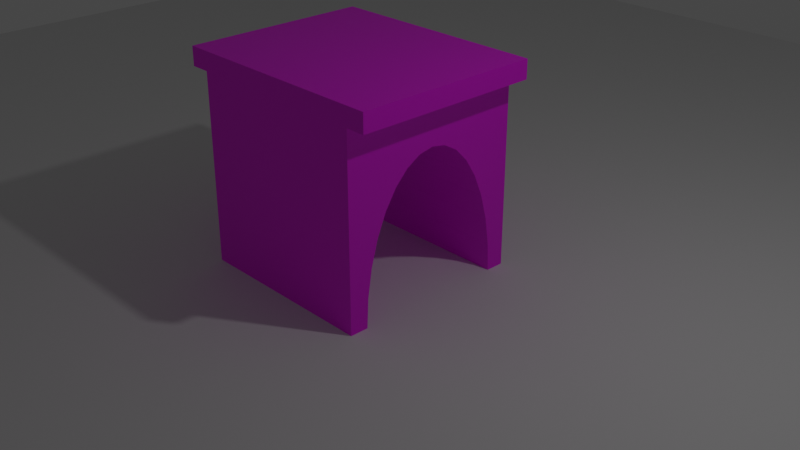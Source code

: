 # Source: BridgeArch.blend  (saved by Blender 2.80.27; exported with 4.5.12 LTS)
import bpy
from mathutils import Matrix  # noqa: F401  (used for matrix-valued properties, if any)

bpy.ops.wm.read_factory_settings(use_empty=True)
scene = bpy.context.scene
scene.name = 'Scene'

# ---- collections
col_collection_1 = bpy.data.collections.new('Collection 1'); scene.collection.children.link(col_collection_1)
col_archway = bpy.data.collections.new('Archway'); scene.collection.children.link(col_archway)

# ---- images (referenced by path relative to the original .blend; pixels are not part of the script)
import os
ASSET_DIR = os.environ.get("B2B_ASSET_DIR", "")  # directory of the original .blend (textures are referenced by path, not embedded)
HERE = os.path.dirname(os.path.abspath(__file__))  # packed textures are extracted next to this script under _unpacked/

def load_image(name, relpath, width, height, colorspace="sRGB"):
    """Load a texture the original file referenced (path relative to the .blend, or extracted next to this script)."""
    p = next((c for c in (os.path.join(HERE, relpath), os.path.join(ASSET_DIR, relpath)) if relpath and os.path.exists(c)), "")
    if p:
        img = bpy.data.images.load(p, check_existing=True)
        img.name = name
    else:  # same state as the original file: an image datablock whose file is absent (Cycles renders it pink)
        img = bpy.data.images.new(name, width, height)
        img.source = "FILE"
        img.filepath = "//" + (relpath or name)
    img.colorspace_settings.name = colorspace
    return img
img_brick03_rgh_jpg_001 = load_image('Brick03_rgh.jpg.001', 'Brick03_rgh.jpg', 1024, 1024, 'Non-Color')
img_brick03_col_jpg_001 = load_image('Brick03_col.jpg.001', 'Brick03_col.jpg', 1024, 1024, 'sRGB')
img_brick03_nrm_jpg_001 = load_image('Brick03_nrm.jpg.001', 'Brick03_nrm.jpg', 1024, 1024, 'Non-Color')
img_bridge_baked = load_image('Bridge Baked', 'Bridge Baked.png', 1024, 1024, 'sRGB')
img_cracked_earth_color_png = load_image('Cracked Earth_COLOR.png', 'Cracked Earth_COLOR.png', 1024, 1024, 'sRGB')
img_cracked_earth_spec_png = load_image('Cracked Earth_SPEC.png', 'Cracked Earth_SPEC.png', 1024, 1024, 'Non-Color')
img_cracked_earth_nrm_png = load_image('Cracked Earth_NRM.png', 'Cracked Earth_NRM.png', 1024, 1024, 'Non-Color')

# ---- materials (node trees are filled in below, after node groups)
mat_brickwork = bpy.data.materials.new('Brickwork')
mat_brickwork.diffuse_color = (0.8, 0.0, 0.02137, 1.0)
mat_brickwork.roughness = 0.25
mat_cracked_earth = bpy.data.materials.new('Cracked Earth')
mat_cracked_earth.roughness = 0.25
mat_baked = bpy.data.materials.new('Baked')
mat_baked.roughness = 0.25

# ---- material node trees
mat_brickwork.use_nodes = True; mat_brickwork.node_tree.nodes.clear()
_N = mat_brickwork.node_tree.nodes; _L = mat_brickwork.node_tree.links
n0 = _N.new('ShaderNodeTexImage'); n0.name = 'Image Texture.001'; n0.location = (-409, 252)
n0.image = img_brick03_rgh_jpg_001
n1 = _N.new('ShaderNodeOutputMaterial'); n1.name = 'Material Output'; n1.location = (493, 314)
n2 = _N.new('ShaderNodeTexImage'); n2.name = 'Image Texture'; n2.location = (-398, 496)
n2.image = img_brick03_col_jpg_001
n3 = _N.new('ShaderNodeNormalMap'); n3.name = 'Normal Map'; n3.location = (-180, -26)
n3.inputs[0].default_value = 0.5
n4 = _N.new('ShaderNodeTexImage'); n4.name = 'Image Texture.002'; n4.location = (-471, -53)
n4.image = img_brick03_nrm_jpg_001
n5 = _N.new('ShaderNodeUVMap'); n5.name = 'UV Map'; n5.location = (-831, 117)
n5.uv_map = 'UVMap'
n6 = _N.new('ShaderNodeUVMap'); n6.name = 'UV Map.001'; n6.location = (-429, 707)
n6.uv_map = 'Baked'
n7 = _N.new('ShaderNodeBsdfPrincipled'); n7.name = 'Principled BSDF'; n7.location = (187, 717)
n7.distribution = 'GGX'
n7.subsurface_method = 'BURLEY'
n7.inputs[3].default_value = 1.45
n8 = _N.new('ShaderNodeTexImage'); n8.name = 'Image Texture.003'; n8.location = (-134, 739)
n8.image = img_bridge_baked
_L.new(n4.outputs[0], n3.inputs[1])
_L.new(n7.outputs[0], n1.inputs[0])
_L.new(n5.outputs[0], n2.inputs[0])
_L.new(n5.outputs[0], n0.inputs[0])
_L.new(n5.outputs[0], n4.inputs[0])
_L.new(n6.outputs[0], n8.inputs[0])
_L.new(n8.outputs[0], n7.inputs[0])
n1.is_active_output = True
mat_cracked_earth.use_nodes = True; mat_cracked_earth.node_tree.nodes.clear()
_N = mat_cracked_earth.node_tree.nodes; _L = mat_cracked_earth.node_tree.links
n0 = _N.new('ShaderNodeTexImage'); n0.name = 'Image Texture'; n0.location = (-228, 516)
n0.label = 'Base Color'
n0.image = img_cracked_earth_color_png
n1 = _N.new('ShaderNodeTexImage'); n1.name = 'Image Texture.001'; n1.location = (-228, 256)
n1.label = 'Specular'
n1.image = img_cracked_earth_spec_png
n2 = _N.new('ShaderNodeTexImage'); n2.name = 'Image Texture.002'; n2.location = (-228, -4)
n2.label = 'Normal'
n2.image = img_cracked_earth_nrm_png
n3 = _N.new('NodeReroute'); n3.name = 'Reroute'; n3.location = (-278, 136)
n3.width = 16
n3.socket_idname = 'NodeSocketVector'
n4 = _N.new('ShaderNodeOutputMaterial'); n4.name = 'Material Output'; n4.location = (496, 334)
n5 = _N.new('ShaderNodeBsdfPrincipled'); n5.name = 'Principled BSDF'; n5.location = (172, 316)
n5.distribution = 'GGX'
n5.subsurface_method = 'BURLEY'
n5.inputs[3].default_value = 1.45
n6 = _N.new('ShaderNodeNormalMap'); n6.name = 'Normal Map'; n6.location = (-28, -4)
n7 = _N.new('ShaderNodeUVMap'); n7.name = 'UV Map'; n7.location = (-687, 186)
n7.uv_map = 'UVMap'
n8 = _N.new('ShaderNodeUVMap'); n8.name = 'UV Map.001'; n8.location = (79, 744)
n8.uv_map = 'Baked'
n9 = _N.new('ShaderNodeTexImage'); n9.name = 'Image Texture.003'; n9.location = (313, 829)
n9.image = img_bridge_baked
_L.new(n0.outputs[0], n5.inputs[0])
_L.new(n1.outputs[0], n5.inputs[13])
_L.new(n2.outputs[0], n6.inputs[1])
_L.new(n3.outputs[0], n0.inputs[0])
_L.new(n3.outputs[0], n1.inputs[0])
_L.new(n3.outputs[0], n2.inputs[0])
_L.new(n5.outputs[0], n4.inputs[0])
_L.new(n6.outputs[0], n5.inputs[5])
_L.new(n7.outputs[0], n3.inputs[0])
_L.new(n8.outputs[0], n9.inputs[0])
n4.is_active_output = True
mat_baked.use_nodes = True; mat_baked.node_tree.nodes.clear()
_N = mat_baked.node_tree.nodes; _L = mat_baked.node_tree.links
n0 = _N.new('ShaderNodeBsdfPrincipled'); n0.name = 'Principled BSDF'; n0.location = (-231, 298)
n0.distribution = 'GGX'
n0.subsurface_method = 'BURLEY'
n0.inputs[3].default_value = 1.45
n1 = _N.new('ShaderNodeOutputMaterial'); n1.name = 'Material Output'; n1.location = (98, 306)
n1.target = 'CYCLES'
n2 = _N.new('ShaderNodeUVMap'); n2.name = 'UV Map'; n2.location = (-892, 178)
n2.uv_map = 'Baked'
n3 = _N.new('ShaderNodeTexImage'); n3.name = 'Image Texture'; n3.location = (-639, 339)
n3.image = img_bridge_baked
_L.new(n0.outputs[0], n1.inputs[0])
_L.new(n2.outputs[0], n3.inputs[0])
_L.new(n3.outputs[0], n0.inputs[0])
n1.is_active_output = True

# ---- world
world_world = bpy.data.worlds.new('World'); scene.world = world_world
world_world.color = (0.05088, 0.05088, 0.05088)
world_world.use_sun_shadow = False
world_world.sun_shadow_jitter_overblur = 0.0

# ---- cameras
cam_camera = bpy.data.cameras.new('Camera')
cam_camera.clip_end = 100.0
cam_camera.ortho_scale = 7.314
cam_camera.dof.focus_distance = 0.0

# ---- lights
light_lamp = bpy.data.lights.new('Lamp', 'POINT')
light_lamp.transmission_factor = 0.0
light_lamp.cutoff_distance = 30.0
light_lamp.energy = 100.0
light_lamp.shadow_buffer_clip_start = 1.001
light_lamp.shadow_soft_size = 0.1
light_lamp.shadow_maximum_resolution = 0.006
light_lamp.use_absolute_resolution = True

# ---- meshes
me_plane = bpy.data.meshes.new('Plane')
me_plane.from_pydata([(-1.0, -1.0, 0.0), (1.0, -1.0, 0.0), (-1.0, 1.0, 0.0), (1.0, 1.0, 0.0)], [], [(0, 1, 3, 2)])
_uv = me_plane.uv_layers.new(name='UVMap')
_uv.uv.foreach_set('vector', [0.0, 0.0, 1.0, 0.0, 1.0, 1.0, 0.0, 1.0])
me_plane.use_remesh_preserve_volume = False
me_plane.use_remesh_preserve_attributes = False
me_plane.use_mirror_vertex_groups = False
me_plane.update()
me_cube = bpy.data.meshes.new('Cube')
me_cube.from_pydata([(1.0, 1.0, -1.0), (1.0, -1.0, -1.0), (-1.0, -1.0, -1.0), (-1.0, 1.0, -1.0), (1.0, 1.0, 1.0), (1.0, -1.0, 1.0), (-1.0, -1.0, 1.0), (-1.0, 1.0, 1.0), (-1.209, -1.0, 1.0), (-1.209, -1.0, 1.2), (-1.209, 1.0, 1.0), (-1.209, 1.0, 1.2), (1.209, -1.0, 1.0), (1.209, -1.0, 1.2), (1.209, 1.0, 1.0), (1.209, 1.0, 1.2), (1.0, 0.8048, -1.0), (-1.0, 0.8048, -1.0), (1.0, -0.8048, -1.0), (-1.0, -0.8048, -1.0), (1.0, 0.7893, -0.6966), (-1.0, 0.7893, -0.6966), (1.0, -0.7435, -0.4048), (-1.0, -0.7435, -0.4048), (1.0, 0.7435, -0.4048), (-1.0, 0.7435, -0.4048), (1.0, -0.7893, -0.6966), (-1.0, -0.7893, -0.6966), (1.0, 0.6692, -0.1359), (-1.0, 0.6692, -0.1359), (1.0, -0.6692, -0.1359), (-1.0, -0.6692, -0.1359), (1.0, 0.5691, 0.0998), (-1.0, 0.5691, 0.0998), (1.0, 0.4471, 0.2932), (-1.0, 0.4471, 0.2932), (1.0, -0.5691, 0.0998), (-1.0, -0.5691, 0.0998), (1.0, -0.4471, 0.2932), (-1.0, -0.4471, 0.2932), (1.0, 0.308, 0.437), (-1.0, 0.308, 0.437), (1.0, 0.157, 0.5255), (-1.0, 0.157, 0.5255), (1.0, -0.308, 0.437), (-1.0, -0.308, 0.437), (1.0, 7.771e-07, 0.5554), (-1.0, 7.771e-07, 0.5553), (1.0, -0.157, 0.5255), (-1.0, -0.157, 0.5255)], [], [(0, 16, 17, 3), (0, 4, 5, 1, 18, 26, 22, 30, 36, 38, 44, 48, 46, 42, 40, 34, 32, 28, 24, 20, 16), (1, 5, 6, 2), (2, 6, 7, 3, 17, 21, 25, 29, 33, 35, 41, 43, 47, 49, 45, 39, 37, 31, 23, 27, 19), (4, 0, 3, 7), (8, 9, 11, 10), (10, 11, 15, 14), (14, 15, 13, 12), (12, 13, 9, 8), (10, 14, 12, 8), (15, 11, 9, 13), (39, 38, 36, 37), (29, 28, 32, 33), (43, 42, 46, 47), (23, 22, 26, 27), (41, 40, 42, 43), (33, 32, 34, 35), (25, 24, 28, 29), (49, 48, 44, 45), (37, 36, 30, 31), (19, 18, 1, 2), (31, 30, 22, 23), (45, 44, 38, 39), (17, 16, 20, 21), (27, 26, 18, 19), (35, 34, 40, 41), (21, 20, 24, 25), (47, 46, 48, 49), (4, 7, 6, 5)])
me_cube.polygons.foreach_set('material_index', [2, 2, 2, 2, 2, 2, 2, 2, 2, 2, 2, 2, 2, 2, 2, 2, 2, 2, 2, 2, 2, 2, 2, 2, 2, 2, 2, 2, 2])
_uv = me_cube.uv_layers.new(name='UVMap')
_uv.uv.foreach_set('vector', [1.502, 2.991, 1.502, 3.138, 0.002197, 3.138, 0.002197, 2.991, 1.502, -0.0001868, 1.502, 1.502, 0.0002249, 1.502, 0.0002249, -0.0001868, 0.1468, -0.0001865, 0.1584, 0.2277, 0.1928, 0.4469, 0.2487, 0.6488, 0.3238, 0.8259, 0.4154, 0.9712, 0.5199, 1.079, 0.6332, 1.146, 0.7511, 1.168, 0.869, 1.146, 0.9824, 1.079, 1.087, 0.9711, 1.178, 0.8259, 1.254, 0.6488, 1.309, 0.4469, 1.344, 0.2277, 1.355, -0.0001868, 1.502, -0.0001868, 1.502, 1.502, 0.0002249, 1.502, 0.0002249, -0.0001868, 1.502, -0.0001868, 1.502, 1.502, 0.0002254, 1.502, 0.0002249, -0.0001868, 0.1468, -0.000187, 0.1584, 0.2277, 0.1928, 0.4469, 0.2487, 0.6488, 0.3238, 0.8259, 0.4154, 0.9711, 0.5199, 1.079, 0.6332, 1.146, 0.7511, 1.168, 0.869, 1.146, 0.9824, 1.079, 1.087, 0.9712, 1.178, 0.8259, 1.254, 0.6488, 1.309, 0.4469, 1.344, 0.2277, 1.355, -0.0001865, 0.0002242, 1.502, 0.0002249, -0.0001868, 1.502, -0.0001868, 1.502, 1.502, 1.502, -0.0005425, 1.502, 0.1496, 0.0006589, 0.1496, 0.0006589, -0.0005469, 1.5, 1.663, 1.5, 1.813, -0.3121, 1.813, -0.3121, 1.663, 1.502, -0.0005435, 1.502, 0.1496, 0.0006589, 0.1496, 0.0006589, -0.0005468, 1.501, 1.664, 1.501, 1.814, -0.3126, 1.814, -0.3126, 1.664, 0.0002214, 1.813, 0.0002249, -0.0001868, 1.5, -0.0001837, 1.5, 1.813, 1.5, -0.0001833, 1.5, 1.813, 0.0002204, 1.813, 0.0002249, -0.0001868, 1.502, 1.167, 0.002197, 1.167, 0.002197, 0.9952, 1.502, 0.9952, 1.502, 2.333, 0.002197, 2.333, 0.002197, 2.141, 1.502, 2.141, 1.502, 1.688, 0.002197, 1.688, 0.002197, 1.568, 1.502, 1.568, 1.502, 0.594, 0.002197, 0.594, 0.002197, 0.3725, 1.502, 0.3725, 1.502, 1.819, 0.002197, 1.819, 0.002197, 1.688, 1.502, 1.688, 1.502, 2.141, 0.002197, 2.141, 0.002197, 1.969, 1.502, 1.969, 1.502, 2.542, 0.002197, 2.542, 0.002197, 2.333, 1.502, 2.333, 1.502, 1.448, 0.002197, 1.448, 0.002197, 1.317, 1.502, 1.317, 1.502, 0.9952, 0.002197, 0.9952, 0.002197, 0.8032, 1.502, 0.8032, 0.002196, -0.001823, 1.502, -0.001823, 1.502, 0.1446, 0.002196, 0.1446, 1.502, 0.8032, 0.002197, 0.8032, 0.002197, 0.594, 1.502, 0.594, 1.502, 1.317, 0.002197, 1.317, 0.002197, 1.167, 1.502, 1.167, 1.502, 2.991, 0.002197, 2.991, 0.002197, 2.763, 1.502, 2.763, 1.502, 0.3725, 0.002197, 0.3725, 0.002197, 0.1446, 1.502, 0.1446, 1.502, 1.969, 0.002197, 1.969, 0.002197, 1.819, 1.502, 1.819, 1.502, 2.763, 0.002197, 2.763, 0.002197, 2.542, 1.502, 2.542, 1.502, 1.568, 0.002197, 1.568, 0.002197, 1.448, 1.502, 1.448, 2.71, 0.745, 2.26, 0.745, 2.26, 0.295, 2.71, 0.295])
_uv.active_render = True
_uv = me_cube.uv_layers.new(name='Baked')
_uv.uv.foreach_set('vector', [0.3186, 0.7231, 0.3186, 0.6938, 0.618, 0.6938, 0.618, 0.7231, 0.6308, 0.3063, 0.6308, 0.006394, 0.9306, 0.006394, 0.9306, 0.3063, 0.9014, 0.3063, 0.899, 0.2608, 0.8922, 0.217, 0.881, 0.1767, 0.866, 0.1414, 0.8478, 0.1124, 0.8269, 0.09082, 0.8043, 0.07755, 0.7807, 0.07306, 0.7572, 0.07755, 0.7346, 0.09082, 0.7137, 0.1124, 0.6954, 0.1414, 0.6804, 0.1767, 0.6693, 0.217, 0.6624, 0.2608, 0.6601, 0.3063, 0.6312, 0.681, 0.6312, 0.3812, 0.931, 0.3812, 0.931, 0.681, 0.6184, 0.3812, 0.6184, 0.681, 0.3186, 0.681, 0.3186, 0.3812, 0.3479, 0.3812, 0.3502, 0.4267, 0.3571, 0.4704, 0.3682, 0.5107, 0.3832, 0.5461, 0.4015, 0.5751, 0.4223, 0.5966, 0.445, 0.6099, 0.4685, 0.6144, 0.492, 0.6099, 0.5147, 0.5966, 0.5355, 0.5751, 0.5538, 0.5461, 0.5688, 0.5107, 0.58, 0.4704, 0.5868, 0.4267, 0.5891, 0.3812, 0.6312, 0.9936, 0.6312, 0.6938, 0.931, 0.6938, 0.931, 0.9936, 0.9434, 0.006394, 0.9734, 0.006394, 0.9734, 0.3061, 0.9434, 0.3061, 0.2188, 0.9921, 0.2188, 0.9622, 0.5806, 0.9622, 0.5806, 0.9921, 0.2915, 0.8872, 0.2615, 0.8872, 0.2615, 0.5874, 0.2915, 0.5874, 0.2487, 0.9494, 0.2188, 0.9494, 0.2188, 0.5874, 0.2487, 0.5874, 0.3186, 0.3684, 0.3186, 0.006394, 0.618, 0.006394, 0.618, 0.3684, 0.006394, 0.5874, 0.206, 0.5874, 0.206, 0.7525, 0.006394, 0.7525, 0.3058, 0.2104, 0.006394, 0.2104, 0.006394, 0.1762, 0.3058, 0.1762, 0.3058, 0.4432, 0.006394, 0.4432, 0.006394, 0.4048, 0.3058, 0.4048, 0.3058, 0.3144, 0.006394, 0.3144, 0.006394, 0.2905, 0.3058, 0.2905, 0.3058, 0.0961, 0.006394, 0.0961, 0.006394, 0.05188, 0.3058, 0.05188, 0.3058, 0.3407, 0.006394, 0.3407, 0.006394, 0.3144, 0.3058, 0.3144, 0.3058, 0.4048, 0.006394, 0.4048, 0.006394, 0.3706, 0.3058, 0.3706, 0.3058, 0.4849, 0.006394, 0.4849, 0.006394, 0.4432, 0.3058, 0.4432, 0.3058, 0.2666, 0.006394, 0.2666, 0.006394, 0.2404, 0.3058, 0.2404, 0.3058, 0.1762, 0.006394, 0.1762, 0.006394, 0.1379, 0.3058, 0.1379, 0.973, 0.3812, 0.973, 0.6806, 0.9438, 0.6806, 0.9438, 0.3812, 0.3058, 0.1379, 0.006394, 0.1379, 0.006394, 0.0961, 0.3058, 0.0961, 0.3058, 0.2404, 0.006394, 0.2404, 0.006394, 0.2104, 0.3058, 0.2104, 0.3058, 0.5746, 0.006394, 0.5746, 0.006394, 0.5292, 0.3058, 0.5292, 0.3058, 0.05188, 0.006394, 0.05188, 0.006394, 0.006394, 0.3058, 0.006394, 0.3058, 0.3706, 0.006394, 0.3706, 0.006394, 0.3407, 0.3058, 0.3407, 0.3058, 0.5292, 0.006394, 0.5292, 0.006394, 0.4849, 0.3058, 0.4849, 0.3058, 0.2905, 0.006394, 0.2905, 0.006394, 0.2666, 0.3058, 0.2666, 0.3186, 0.8257, 0.3186, 0.7358, 0.4084, 0.7358, 0.4084, 0.8257])
me_cube.materials.append(mat_brickwork)
me_cube.materials.append(mat_cracked_earth)
me_cube.materials.append(mat_baked)
me_cube.use_remesh_preserve_volume = False
me_cube.use_remesh_preserve_attributes = False
me_cube.use_mirror_vertex_groups = False
me_cube.update()

# ---- objects
ob_plane = bpy.data.objects.new('Plane', me_plane)
ob_lamp = bpy.data.objects.new('Lamp', light_lamp)
ob_camera = bpy.data.objects.new('Camera', cam_camera)
ob_cube = bpy.data.objects.new('Cube', me_cube)

# ---- transforms, parenting, visibility, modifiers, constraints
ob_plane.location = (0.0, 0.0, 0.0)
ob_plane.scale = (10.0, 10.0, 10.0)
ob_plane.lineart.crease_threshold = 0.0
ob_lamp.location = (4.076, 1.005, 5.904)
ob_lamp.rotation_euler = (0.6503, 0.05522, 1.866)
ob_lamp.lock_rotations_4d = False
ob_lamp.empty_display_type = 'ARROWS'
ob_lamp.color = (0.0, 0.0, 0.0, 0.0)
ob_lamp.lineart.crease_threshold = 0.0
ob_camera.location = (7.481, -6.508, 5.344)
ob_camera.rotation_euler = (1.109, 0.0, 0.8149)
ob_camera.lock_rotations_4d = False
ob_camera.empty_display_type = 'ARROWS'
ob_camera.color = (0.0, 0.0, 0.0, 0.0)
ob_camera.display_type = 'WIRE'
ob_camera.lineart.crease_threshold = 0.0
ob_cube.location = (0.0, 0.0, 1.0)
ob_cube.lock_rotations_4d = False
ob_cube.empty_display_type = 'ARROWS'
ob_cube.lineart.crease_threshold = 0.0

# ---- collection membership
scene.collection.objects.link(ob_plane)
col_collection_1.objects.link(ob_lamp)
col_collection_1.objects.link(ob_camera)
col_archway.objects.link(ob_cube)

# ---- scene / render settings (as saved in the file)
scene.camera = ob_camera
scene.frame_start = 1; scene.frame_end = 250; scene.frame_set(1)
scene.render.engine = 'CYCLES'
scene.cycles.use_denoising = False
scene.cycles.samples = 128
scene.cycles.sampling_pattern = 'TABULATED_SOBOL'
scene.cycles.use_adaptive_sampling = False
scene.cycles.use_light_tree = False
scene.cycles.bake_type = 'DIFFUSE'
scene.view_settings.view_transform = 'Filmic'
bpy.context.view_layer.update()
